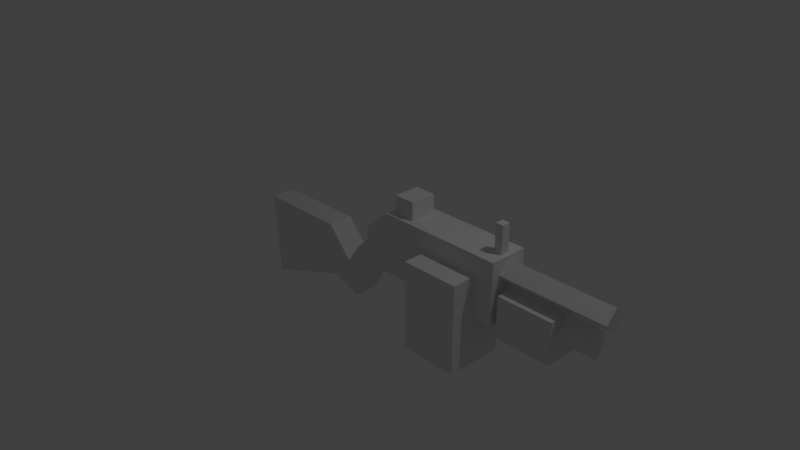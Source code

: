 # Source: autosg.blend  (saved by Blender 2.78.0; exported with 4.5.12 LTS)
import bpy
from mathutils import Matrix  # noqa: F401  (used for matrix-valued properties, if any)

bpy.ops.wm.read_factory_settings(use_empty=True)
scene = bpy.context.scene
scene.name = 'Scene'

# ---- collections
col_collection_1 = bpy.data.collections.new('Collection 1'); scene.collection.children.link(col_collection_1)

# ---- materials (node trees are filled in below, after node groups)
mat_vc = bpy.data.materials.new('vc')
mat_vc.alpha_threshold = 0.0
mat_vc.use_transparent_shadow = False
mat_vc.roughness = 0.5
mat_vc.line_color = (0.0, 0.0, 0.0, 1.0)

# ---- material node trees

# ---- world
world_world = bpy.data.worlds.new('World'); scene.world = world_world
world_world.color = (0.05088, 0.05088, 0.05088)
world_world.use_sun_shadow = False
world_world.sun_shadow_jitter_overblur = 0.0
world_world.cycles.sampling_method = 'MANUAL'

# ---- cameras
cam_camera = bpy.data.cameras.new('Camera')
cam_camera.clip_end = 100.0
cam_camera.lens = 35.0
cam_camera.sensor_width = 32.0
cam_camera.sensor_height = 18.0
cam_camera.ortho_scale = 7.314
cam_camera.dof.focus_distance = 0.0
cam_camera.dof.aperture_fstop = 128.0

# ---- lights
light_lamp = bpy.data.lights.new('Lamp', 'POINT')
light_lamp.transmission_factor = 0.0
light_lamp.cutoff_distance = 30.0
light_lamp.energy = 100.0
light_lamp.shadow_buffer_clip_start = 1.001
light_lamp.shadow_soft_size = 0.1
light_lamp.shadow_maximum_resolution = 0.006
light_lamp.use_absolute_resolution = True

# ---- meshes
me_cube = bpy.data.meshes.new('Cube')
me_cube.from_pydata([(0.2714, -0.2542, 0.08378), (0.2714, 0.2538, 0.08378), (0.1742, 0.1684, -0.1313), (0.1742, -0.1688, -0.1313), (-0.0211, -0.1688, 0.1526), (-0.0211, 0.1684, 0.1526), (0.5133, 0.1684, 0.1784), (0.5133, -0.1688, 0.1784), (0.2807, -0.1688, 0.4517), (0.2807, 0.1684, 0.4517), (2.262, -0.1506, 0.6875), (3.656, -0.1506, 0.6875), (2.262, -0.0001789, 0.8379), (3.656, -0.0001789, 0.8379), (2.262, -0.0001788, 0.5372), (3.656, -0.0001788, 0.5372), (2.262, 0.1502, 0.6875), (3.656, 0.1502, 0.6875), (3.085, 0.2531, -0.02797), (3.085, -0.2469, -0.02797), (2.357, -0.2469, -0.02797), (2.357, 0.2531, -0.02797), (3.085, 0.2531, 0.5014), (3.085, -0.2469, 0.5014), (2.357, -0.2469, 0.5014), (2.357, 0.2531, 0.5014), (0.614, -0.2542, 0.8731), (0.2714, -0.2542, 0.5785), (0.2714, 0.2538, 0.5785), (0.614, 0.2538, 0.8731), (3.483, 0.2061, 0.3252), (2.249, 0.2061, 0.3252), (3.483, 0.005493, 0.1246), (2.249, 0.005493, 0.1246), (3.483, 0.005493, 0.5257), (2.249, 0.005493, 0.5257), (3.483, -0.1951, 0.3252), (2.249, -0.1951, 0.3252), (2.221, 0.0543, 0.8701), (2.221, -0.05466, 0.8701), (2.221, -0.05466, 1.228), (2.221, 0.0543, 1.228), (2.12, 0.0543, 1.228), (2.12, -0.05466, 1.228), (2.12, -0.05466, 0.8701), (2.12, 0.0543, 0.8701), (2.284, 0.2538, 0.08378), (2.284, -0.2542, 0.08378), (2.281, -0.2542, 0.8731), (2.281, 0.2538, 0.8731), (0.9711, 0.1735, 0.8629), (0.9711, -0.1738, 0.8629), (0.9711, -0.1738, 1.11), (0.9711, 0.1735, 1.11), (0.6908, 0.1735, 1.11), (0.6908, -0.1738, 1.11), (0.6908, -0.1738, 0.8629), (0.6908, 0.1735, 0.8629), (-0.4682, 0.1684, -0.4204), (-0.4682, -0.1688, -0.4204), (-0.5578, 0.1684, 0.2782), (-0.5578, -0.1688, 0.2782), (-1.724, 0.1684, -0.8662), (-1.724, -0.1688, -0.8662), (-1.815, 0.1684, 0.2704), (-1.815, -0.1688, 0.2704), (-0.2038, -0.1688, -0.1186), (-0.07528, -0.1688, -0.5785), (-0.07528, 0.1684, -0.5785), (-0.2038, 0.1684, -0.1186), (2.021, 0.5757, -0.5435), (2.021, -0.5695, -0.5435), (1.26, -0.5695, -0.5435), (1.26, 0.5757, -0.5435), (2.021, 0.5757, 0.6067), (2.021, -0.5695, 0.6067), (1.26, -0.5695, 0.6067), (1.26, 0.5757, 0.6067)], [], [(46, 47, 0, 1), (0, 27, 28, 1), (49, 29, 26, 48), (49, 46, 1, 28, 29), (67, 66, 61, 59), (6, 9, 8, 7), (2, 6, 7, 3), (3, 7, 8, 4), (4, 8, 9, 5), (6, 2, 5, 9), (10, 11, 13, 12), (12, 13, 17, 16), (16, 17, 15, 14), (14, 15, 11, 10), (12, 16, 14, 10), (17, 13, 11, 15), (18, 19, 20, 21), (22, 25, 24, 23), (18, 22, 23, 19), (19, 23, 24, 20), (20, 24, 25, 21), (22, 18, 21, 25), (26, 29, 28, 27), (47, 48, 26, 27, 0), (35, 31, 33, 37), (37, 36, 34, 35), (35, 34, 30, 31), (33, 32, 36, 37), (31, 30, 32, 33), (30, 34, 36, 32), (39, 38, 41, 40), (44, 43, 42, 45), (40, 41, 42, 43), (41, 38, 45, 42), (39, 40, 43, 44), (38, 39, 44, 45), (49, 48, 47, 46), (51, 50, 53, 52), (56, 55, 54, 57), (52, 53, 54, 55), (53, 50, 57, 54), (51, 52, 55, 56), (50, 51, 56, 57), (61, 60, 64, 65), (69, 68, 58, 60), (68, 67, 59, 58), (66, 69, 60, 61), (62, 63, 65, 64), (60, 58, 62, 64), (59, 61, 65, 63), (58, 59, 63, 62), (4, 5, 69, 66), (2, 3, 67, 68), (5, 2, 68, 69), (3, 4, 66, 67), (70, 71, 72, 73), (74, 77, 76, 75), (70, 74, 75, 71), (71, 75, 76, 72), (72, 76, 77, 73), (74, 70, 73, 77)])
_ca = me_cube.color_attributes.new('Col', 'BYTE_COLOR', 'CORNER')
_ca.data.foreach_set('color', [0.02217, 0.02217, 0.02732, 1.0, 0.02217, 0.02217, 0.02732, 1.0, 0.02217, 0.02217, 0.02732, 1.0, 0.02217, 0.02217, 0.02732, 1.0, 0.02217, 0.02217, 0.02732, 1.0, 0.02217, 0.02217, 0.02732, 1.0, 0.02217, 0.02217, 0.02732, 1.0, 0.02217, 0.02217, 0.02732, 1.0, 0.02217, 0.02217, 0.02732, 1.0, 0.02217, 0.02217, 0.02732, 1.0, 0.02217, 0.02217, 0.02732, 1.0, 0.02217, 0.02217, 0.02732, 1.0, 0.02217, 0.02217, 0.02732, 1.0, 0.02217, 0.02217, 0.02732, 1.0, 0.02217, 0.02217, 0.02732, 1.0, 0.02217, 0.02217, 0.02732, 1.0, 0.02217, 0.02217, 0.02732, 1.0, 0.01764, 0.01764, 0.02416, 1.0, 0.01764, 0.01764, 0.02416, 1.0, 0.01764, 0.01764, 0.02416, 1.0, 0.01764, 0.01764, 0.02416, 1.0, 1.0, 1.0, 1.0, 1.0, 1.0, 1.0, 1.0, 1.0, 1.0, 1.0, 1.0, 1.0, 1.0, 1.0, 1.0, 1.0, 0.01764, 0.01764, 0.02416, 1.0, 0.01764, 0.01764, 0.02416, 1.0, 0.01764, 0.01764, 0.02416, 1.0, 0.01764, 0.01764, 0.02416, 1.0, 0.01764, 0.01764, 0.02416, 1.0, 0.01764, 0.01764, 0.02416, 1.0, 0.01764, 0.01764, 0.02416, 1.0, 0.01764, 0.01764, 0.02416, 1.0, 0.01764, 0.01764, 0.02416, 1.0, 0.01764, 0.01764, 0.02416, 1.0, 0.0185, 0.0185, 0.02519, 1.0, 0.01764, 0.01764, 0.02416, 1.0, 0.01764, 0.01764, 0.02416, 1.0, 0.01764, 0.01764, 0.02416, 1.0, 0.01764, 0.01764, 0.02416, 1.0, 0.01764, 0.01764, 0.02416, 1.0, 0.01764, 0.01764, 0.02416, 1.0, 0.01764, 0.01764, 0.02416, 1.0, 0.01764, 0.01764, 0.02416, 1.0, 0.01764, 0.01764, 0.02416, 1.0, 0.01764, 0.01764, 0.02416, 1.0, 0.01764, 0.01764, 0.02416, 1.0, 0.01764, 0.01764, 0.02416, 1.0, 0.01764, 0.01764, 0.02416, 1.0, 0.01764, 0.01764, 0.02416, 1.0, 0.01764, 0.01764, 0.02416, 1.0, 0.01764, 0.01764, 0.02416, 1.0, 0.01764, 0.01764, 0.02416, 1.0, 0.01764, 0.01764, 0.02416, 1.0, 0.01764, 0.01764, 0.02416, 1.0, 0.01764, 0.01764, 0.02416, 1.0, 0.01764, 0.01764, 0.02416, 1.0, 1.0, 1.0, 1.0, 1.0, 1.0, 1.0, 1.0, 1.0, 1.0, 1.0, 1.0, 1.0, 1.0, 1.0, 1.0, 1.0, 0.01764, 0.01764, 0.02416, 1.0, 0.01764, 0.01764, 0.02416, 1.0, 0.01764, 0.01764, 0.02416, 1.0, 0.01764, 0.01764, 0.02416, 1.0, 0.01764, 0.01764, 0.02416, 1.0, 0.01764, 0.01764, 0.02416, 1.0, 0.01764, 0.01764, 0.02416, 1.0, 0.01764, 0.01764, 0.02416, 1.0, 0.01764, 0.01764, 0.02416, 1.0, 0.01764, 0.01764, 0.02416, 1.0, 0.01764, 0.01764, 0.02416, 1.0, 0.01764, 0.01764, 0.02416, 1.0, 0.01764, 0.01764, 0.02416, 1.0, 0.01764, 0.01764, 0.02416, 1.0, 0.01764, 0.01764, 0.02416, 1.0, 0.01764, 0.01764, 0.02416, 1.0, 0.01764, 0.01764, 0.02416, 1.0, 0.01764, 0.01764, 0.02416, 1.0, 0.01764, 0.01764, 0.02416, 1.0, 0.01764, 0.01764, 0.02416, 1.0, 0.01764, 0.01764, 0.02416, 1.0, 0.01764, 0.01764, 0.02416, 1.0, 0.01764, 0.01764, 0.02416, 1.0, 0.01764, 0.01764, 0.02416, 1.0, 0.01764, 0.01764, 0.02416, 1.0, 0.01764, 0.01764, 0.02416, 1.0, 0.01764, 0.01764, 0.02416, 1.0, 0.01764, 0.01764, 0.02416, 1.0, 0.02217, 0.02217, 0.02732, 1.0, 0.02217, 0.02217, 0.02732, 1.0, 0.02217, 0.02217, 0.02732, 1.0, 0.02217, 0.02217, 0.02732, 1.0, 0.02217, 0.02217, 0.02732, 1.0, 0.02217, 0.02217, 0.02732, 1.0, 0.02217, 0.02217, 0.02732, 1.0, 0.02217, 0.02217, 0.02732, 1.0, 0.02217, 0.02217, 0.02732, 1.0, 1.0, 1.0, 1.0, 1.0, 1.0, 1.0, 1.0, 1.0, 1.0, 1.0, 1.0, 1.0, 1.0, 1.0, 1.0, 1.0, 0.02122, 0.02122, 0.02416, 1.0, 0.02122, 0.02122, 0.02416, 1.0, 0.02122, 0.02122, 0.02416, 1.0, 0.02122, 0.02122, 0.02416, 1.0, 0.02122, 0.02122, 0.02416, 1.0, 0.02122, 0.02122, 0.02416, 1.0, 0.02122, 0.02122, 0.02416, 1.0, 0.02122, 0.02122, 0.02416, 1.0, 0.02122, 0.02122, 0.02416, 1.0, 0.02122, 0.02122, 0.02416, 1.0, 0.02122, 0.02122, 0.02416, 1.0, 0.02122, 0.02122, 0.02416, 1.0, 0.02122, 0.02122, 0.02416, 1.0, 0.02122, 0.02122, 0.02416, 1.0, 0.02122, 0.02122, 0.02416, 1.0, 0.02122, 0.02122, 0.02416, 1.0, 0.02122, 0.02122, 0.02416, 1.0, 0.02122, 0.02122, 0.02416, 1.0, 0.02122, 0.02122, 0.02416, 1.0, 0.02122, 0.02122, 0.02416, 1.0, 0.04374, 0.04374, 0.05448, 1.0, 0.04374, 0.04374, 0.05448, 1.0, 0.04374, 0.04374, 0.05448, 1.0, 0.04374, 0.04374, 0.05448, 1.0, 0.04374, 0.04374, 0.05448, 1.0, 0.04374, 0.04374, 0.05448, 1.0, 0.04374, 0.04374, 0.05448, 1.0, 0.04374, 0.04374, 0.05448, 1.0, 0.04374, 0.04374, 0.05448, 1.0, 0.04374, 0.04374, 0.05448, 1.0, 0.04374, 0.04374, 0.05448, 1.0, 0.04374, 0.04374, 0.05448, 1.0, 0.04374, 0.04374, 0.05448, 1.0, 0.04374, 0.04374, 0.05448, 1.0, 0.04374, 0.04374, 0.05448, 1.0, 0.04374, 0.04374, 0.05448, 1.0, 0.04374, 0.04374, 0.05448, 1.0, 0.04374, 0.04374, 0.05448, 1.0, 0.04374, 0.04374, 0.05448, 1.0, 0.04374, 0.04374, 0.05448, 1.0, 1.0, 1.0, 1.0, 1.0, 1.0, 1.0, 1.0, 1.0, 1.0, 1.0, 1.0, 1.0, 1.0, 1.0, 1.0, 1.0, 0.02217, 0.02217, 0.02732, 1.0, 0.02217, 0.02217, 0.02732, 1.0, 0.02217, 0.02217, 0.02732, 1.0, 0.02217, 0.02217, 0.02732, 1.0, 0.04374, 0.04374, 0.05448, 1.0, 0.04374, 0.04374, 0.05448, 1.0, 0.04374, 0.04374, 0.05448, 1.0, 0.04374, 0.04374, 0.05448, 1.0, 0.04374, 0.04374, 0.05448, 1.0, 0.04374, 0.04374, 0.05448, 1.0, 0.04374, 0.04374, 0.05448, 1.0, 0.04374, 0.04374, 0.05448, 1.0, 0.04374, 0.04374, 0.05448, 1.0, 0.04374, 0.04374, 0.05448, 1.0, 0.04374, 0.04374, 0.05448, 1.0, 0.04374, 0.04374, 0.05448, 1.0, 0.04374, 0.04374, 0.05448, 1.0, 0.04374, 0.04374, 0.05448, 1.0, 0.04374, 0.04374, 0.05448, 1.0, 0.04374, 0.04374, 0.05448, 1.0, 0.04374, 0.04374, 0.05448, 1.0, 0.04374, 0.04374, 0.05448, 1.0, 0.04374, 0.04374, 0.05448, 1.0, 0.04374, 0.04374, 0.05448, 1.0, 1.0, 1.0, 1.0, 1.0, 1.0, 1.0, 1.0, 1.0, 1.0, 1.0, 1.0, 1.0, 1.0, 1.0, 1.0, 1.0, 0.01764, 0.01764, 0.02416, 1.0, 0.01764, 0.01764, 0.02416, 1.0, 0.01764, 0.01764, 0.02416, 1.0, 0.01764, 0.01764, 0.02416, 1.0, 0.01764, 0.01764, 0.02416, 1.0, 0.01764, 0.01764, 0.02416, 1.0, 0.01764, 0.01764, 0.02416, 1.0, 0.01764, 0.01764, 0.02416, 1.0, 0.01764, 0.01764, 0.02416, 1.0, 0.01764, 0.01764, 0.02416, 1.0, 0.01764, 0.01764, 0.02416, 1.0, 0.01764, 0.01764, 0.02416, 1.0, 0.01764, 0.01764, 0.02416, 1.0, 0.01764, 0.01764, 0.02416, 1.0, 0.01764, 0.01764, 0.02416, 1.0, 0.01764, 0.01764, 0.02416, 1.0, 0.01764, 0.01764, 0.02416, 1.0, 0.01764, 0.01764, 0.02416, 1.0, 0.01764, 0.01764, 0.02416, 1.0, 0.01764, 0.01764, 0.02416, 1.0, 0.01764, 0.01764, 0.02416, 1.0, 0.01764, 0.01764, 0.02416, 1.0, 0.01764, 0.01764, 0.02416, 1.0, 0.01764, 0.01764, 0.02416, 1.0, 0.01764, 0.01764, 0.02416, 1.0, 0.01764, 0.01764, 0.02416, 1.0, 0.01764, 0.01764, 0.02416, 1.0, 0.01764, 0.01764, 0.02416, 1.0, 0.01764, 0.01764, 0.02416, 1.0, 0.01764, 0.01764, 0.02416, 1.0, 0.01764, 0.01764, 0.02416, 1.0, 0.01764, 0.01764, 0.02416, 1.0, 0.01764, 0.01764, 0.02416, 1.0, 0.01764, 0.01764, 0.02416, 1.0, 0.01764, 0.01764, 0.02416, 1.0, 0.01764, 0.01764, 0.02416, 1.0, 0.01764, 0.01764, 0.02416, 1.0, 0.01764, 0.01764, 0.02416, 1.0, 0.01764, 0.01764, 0.02416, 1.0, 0.01764, 0.01764, 0.02416, 1.0, 0.01764, 0.01764, 0.02416, 1.0, 0.01764, 0.01764, 0.02416, 1.0, 0.01764, 0.01764, 0.02416, 1.0, 0.01764, 0.01764, 0.02416, 1.0, 0.01764, 0.01764, 0.02416, 1.0, 0.01764, 0.01764, 0.02416, 1.0, 0.01764, 0.01764, 0.02416, 1.0, 0.01764, 0.01764, 0.02416, 1.0, 0.05448, 0.05448, 0.06848, 1.0, 0.05448, 0.05448, 0.06848, 1.0, 0.05448, 0.05448, 0.06848, 1.0, 0.05448, 0.05448, 0.06848, 1.0, 0.01764, 0.01764, 0.02416, 1.0, 0.01764, 0.01764, 0.02416, 1.0, 0.01764, 0.01764, 0.02416, 1.0, 0.01764, 0.01764, 0.02416, 1.0, 0.05448, 0.05448, 0.06848, 1.0, 0.05448, 0.05448, 0.06848, 1.0, 0.05448, 0.05448, 0.06848, 1.0, 0.05448, 0.05448, 0.06848, 1.0, 0.05448, 0.05448, 0.06848, 1.0, 0.05448, 0.05448, 0.06848, 1.0, 0.05448, 0.05448, 0.06848, 1.0, 0.05448, 0.05448, 0.06848, 1.0, 0.05448, 0.05448, 0.06848, 1.0, 0.05448, 0.05448, 0.06848, 1.0, 0.05448, 0.05448, 0.06848, 1.0, 0.05448, 0.05448, 0.06848, 1.0, 0.05448, 0.05448, 0.06848, 1.0, 0.05448, 0.05448, 0.06848, 1.0, 0.05448, 0.05448, 0.06848, 1.0, 0.05448, 0.05448, 0.06848, 1.0])
me_cube.materials.append(mat_vc)
me_cube.use_remesh_preserve_volume = False
me_cube.use_remesh_preserve_attributes = False
me_cube.use_mirror_vertex_groups = False
me_cube.use_paint_bone_selection = False
me_cube.use_paint_mask = True
me_cube.update()

# ---- objects
ob_cube = bpy.data.objects.new('Cube', me_cube)
ob_lamp = bpy.data.objects.new('Lamp', light_lamp)
ob_camera = bpy.data.objects.new('Camera', cam_camera)

# ---- transforms, parenting, visibility, modifiers, constraints
ob_cube.location = (0.0, 0.0, 0.0)
ob_cube.lock_rotations_4d = False
ob_cube.empty_display_type = 'ARROWS'
ob_cube.lineart.crease_threshold = 0.0
ob_lamp.location = (4.076, 1.005, 5.904)
ob_lamp.rotation_euler = (0.6503, 0.05522, 1.866)
ob_lamp.lock_rotations_4d = False
ob_lamp.empty_display_type = 'ARROWS'
ob_lamp.color = (0.0, 0.0, 0.0, 0.0)
ob_lamp.lineart.crease_threshold = 0.0
ob_camera.location = (7.481, -6.508, 5.344)
ob_camera.rotation_euler = (1.109, 0.0, 0.8149)
ob_camera.lock_rotations_4d = False
ob_camera.empty_display_type = 'ARROWS'
ob_camera.color = (0.0, 0.0, 0.0, 0.0)
ob_camera.display_type = 'WIRE'
ob_camera.lineart.crease_threshold = 0.0

# ---- collection membership
col_collection_1.objects.link(ob_cube)
col_collection_1.objects.link(ob_lamp)
col_collection_1.objects.link(ob_camera)

# ---- scene / render settings (as saved in the file)
scene.camera = ob_camera
scene.frame_start = 1; scene.frame_end = 250; scene.frame_set(1)
scene.render.engine = 'BLENDER_EEVEE_NEXT'
scene.render.resolution_percentage = 50
scene.render.dither_intensity = 0.0
scene.cycles.use_denoising = False
scene.cycles.samples = 128
scene.cycles.sampling_pattern = 'TABULATED_SOBOL'
scene.cycles.light_sampling_threshold = 0.0
scene.cycles.use_adaptive_sampling = False
scene.cycles.use_light_tree = False
scene.cycles.blur_glossy = 0.0
scene.cycles.sample_clamp_indirect = 0.0
scene.view_settings.view_transform = 'Standard'
bpy.context.view_layer.update()
